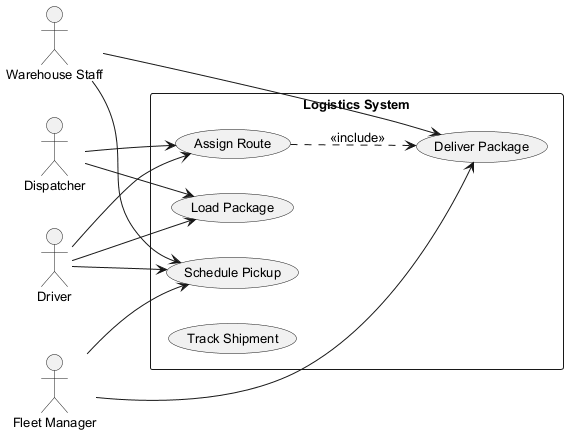

The diagram above was rendered by PlantUML. Its source (embedded in the PNG):
@startuml
skinparam backgroundColor #FFFFFF
skinparam classBackgroundColor #F1F8E9
skinparam classBorderColor #33691E
skinparam defaultFontSize 13
left to right direction
actor "Driver" as D
actor "Warehouse Staff" as WS
actor "Fleet Manager" as FM
actor "Dispatcher" as D1
rectangle "Logistics System" {
  usecase "Load Package" as UC_LoadPackage
  usecase "Deliver Package" as UC_DeliverPackage
  usecase "Schedule Pickup" as UC_SchedulePickup
  usecase "Assign Route" as UC_AssignRoute
  usecase "Track Shipment" as UC_TrackShipment
}
D --> UC_LoadPackage
D --> UC_SchedulePickup
D --> UC_AssignRoute
WS --> UC_DeliverPackage
WS --> UC_SchedulePickup
FM --> UC_DeliverPackage
FM --> UC_SchedulePickup
D1 --> UC_LoadPackage
D1 --> UC_AssignRoute
UC_AssignRoute ..> UC_DeliverPackage : <<include>>
@enduml